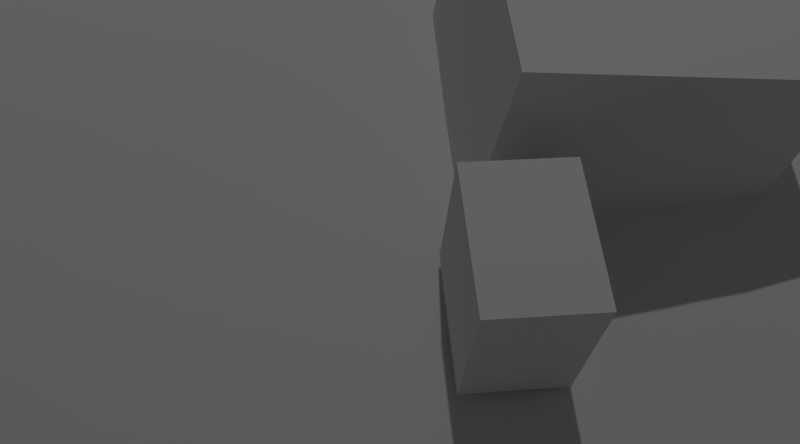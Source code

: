 # Source: model.blend  (saved by Blender 2.79.0; exported with 4.5.12 LTS)
import bpy
from mathutils import Matrix  # noqa: F401  (used for matrix-valued properties, if any)

bpy.ops.wm.read_factory_settings(use_empty=True)
scene = bpy.context.scene
scene.name = 'Scene'

# ---- collections
col_collection_1 = bpy.data.collections.new('Collection 1'); scene.collection.children.link(col_collection_1)
col_collection_10 = bpy.data.collections.new('Collection 10'); scene.collection.children.link(col_collection_10)

# ---- materials (node trees are filled in below, after node groups)
mat_material_002 = bpy.data.materials.new('Material.002')
mat_material_002.alpha_threshold = 0.0
mat_material_002.use_transparent_shadow = False
mat_material_002.preview_render_type = 'FLAT'
mat_material_002.roughness = 0.5
mat_material_004 = bpy.data.materials.new('Material.004')
mat_material_004.alpha_threshold = 0.0
mat_material_004.use_transparent_shadow = False
mat_material_004.roughness = 0.5
mat_material_003 = bpy.data.materials.new('Material.003')
mat_material_003.alpha_threshold = 0.0
mat_material_003.use_transparent_shadow = False
mat_material_003.preview_render_type = 'CUBE'
mat_material_003.roughness = 0.5

# ---- material node trees

# ---- world
world_world = bpy.data.worlds.new('World'); scene.world = world_world
world_world.color = (0.05088, 0.05088, 0.05088)
world_world.use_sun_shadow = False
world_world.sun_shadow_jitter_overblur = 0.0
world_world.cycles.sampling_method = 'MANUAL'

# ---- cameras
cam_camera_001 = bpy.data.cameras.new('Camera.001')
cam_camera_001.clip_end = 100.0
cam_camera_001.lens = 35.0
cam_camera_001.sensor_width = 32.0
cam_camera_001.sensor_height = 18.0
cam_camera_001.display_size = 2.0
cam_camera_001.dof.focus_distance = 0.0
cam_camera_001.dof.aperture_fstop = 128.0
cam_camera_001.dof.aperture_blades = 6
cam_camera = bpy.data.cameras.new('Camera')
cam_camera.clip_end = 100.0
cam_camera.lens = 35.0
cam_camera.sensor_width = 32.0
cam_camera.sensor_height = 18.0
cam_camera.ortho_scale = 7.314
cam_camera.dof.focus_distance = 0.0
cam_camera.dof.aperture_fstop = 128.0

# ---- lights
light_lamp = bpy.data.lights.new('Lamp', 'POINT')
light_lamp.transmission_factor = 0.0
light_lamp.cutoff_distance = 30.0
light_lamp.energy = 913.0
light_lamp.shadow_buffer_clip_start = 1.001
light_lamp.shadow_soft_size = 0.1
light_lamp.shadow_maximum_resolution = 0.006
light_lamp.use_absolute_resolution = True

# ---- meshes
me_cube = bpy.data.meshes.new('Cube')
me_cube.from_pydata([(1.0, 1.0, -1.0), (1.0, -1.0, -1.0), (-1.0, -1.0, -1.0), (-1.0, 1.0, -1.0), (1.0, 1.0, 1.0), (1.0, -1.0, 1.0), (-1.0, -1.0, 1.0), (-1.0, 1.0, 1.0)], [], [(0, 1, 2, 3), (4, 7, 6, 5), (0, 4, 5, 1), (1, 5, 6, 2), (2, 6, 7, 3), (4, 0, 3, 7)])
me_cube.materials.append(mat_material_002)
me_cube.use_remesh_preserve_volume = False
me_cube.use_remesh_preserve_attributes = False
me_cube.use_mirror_vertex_groups = False
me_cube.update()
me_plane = bpy.data.meshes.new('Plane')
me_plane.from_pydata([(-0.8943, -0.9588, 0.0), (0.8943, -0.9588, 0.0), (-0.8943, 0.9588, 0.0), (0.8943, 0.9588, 0.0), (-0.8943, 0.0, 0.0), (0.0, -0.9588, 0.0), (0.8943, 0.0, 0.0), (0.0, 0.9588, 0.0), (0.0, 0.0, 0.0)], [], [(8, 6, 3, 7), (4, 8, 7, 2), (0, 5, 8, 4), (5, 1, 6, 8)])
me_plane.materials.append(mat_material_004)
me_plane.use_remesh_preserve_volume = False
me_plane.use_remesh_preserve_attributes = False
me_plane.use_mirror_vertex_groups = False
me_plane.update()
me_cube_001 = bpy.data.meshes.new('Cube.001')
me_cube_001.from_pydata([(-3.866, -3.866, -3.866), (-3.866, -3.866, 3.866), (-3.866, 3.866, -3.866), (-3.866, 3.866, 3.866), (3.866, -3.866, -3.866), (3.866, -3.866, 3.866), (3.866, 3.866, -3.866), (3.866, 3.866, 3.866)], [], [(0, 1, 3, 2), (2, 3, 7, 6), (6, 7, 5, 4), (4, 5, 1, 0), (2, 6, 4, 0), (7, 3, 1, 5)])
me_cube_001.materials.append(mat_material_003)
me_cube_001.use_remesh_preserve_volume = False
me_cube_001.use_remesh_preserve_attributes = False
me_cube_001.use_mirror_vertex_groups = False
me_cube_001.update()
me_cube_005 = bpy.data.meshes.new('Cube.005')
me_cube_005.from_pydata([(-1.0, -1.0, -1.0), (-1.0, -1.0, 1.0), (-1.0, 1.0, -1.0), (-1.0, 1.0, 1.0), (1.0, -1.0, -1.0), (1.0, -1.0, 1.0), (1.0, 1.0, -1.0), (1.0, 1.0, 1.0)], [], [(0, 1, 3, 2), (2, 3, 7, 6), (6, 7, 5, 4), (4, 5, 1, 0), (2, 6, 4, 0), (7, 3, 1, 5)])
me_cube_005.use_remesh_preserve_volume = False
me_cube_005.use_remesh_preserve_attributes = False
me_cube_005.use_mirror_vertex_groups = False
me_cube_005.update()

# ---- curves / text
cu_beziercircle = bpy.data.curves.new('BezierCircle', 'CURVE')
cu_beziercircle.dimensions = '3D'
_sp = cu_beziercircle.splines.new('BEZIER'); _sp.bezier_points.add(3)
_sp.bezier_points.foreach_set('co', [-8.306, 4.601e-08, 0.0, -4.579e-08, 8.306, 0.0, 8.306, 4.601e-08, 0.0, -4.579e-08, -8.306, 0.0])
_sp.bezier_points.foreach_set('handle_left', [-8.306, -4.586, 0.0, -4.586, 8.306, 0.0, 8.306, 4.586, 0.0, 4.586, -8.306, 0.0])
_sp.bezier_points.foreach_set('handle_right', [-8.306, 4.586, 0.0, 4.586, 8.306, 0.0, 8.306, -4.586, 0.0, -4.586, -8.306, 0.0])
for _p, _l, _r in zip(_sp.bezier_points, ['AUTO', 'AUTO', 'AUTO', 'AUTO'], ['AUTO', 'AUTO', 'AUTO', 'AUTO']): _p.handle_left_type = _l; _p.handle_right_type = _r
_sp.order_u = 0
_sp.order_v = 0
_sp.use_cyclic_u = True
_sp = cu_beziercircle.splines.new('BEZIER'); _sp.bezier_points.add(0)
_sp.bezier_points.foreach_set('co', [2.104, 0.9809, 0.4709])
_sp.bezier_points.foreach_set('handle_left', [2.104, 0.9809, 0.4709])
_sp.bezier_points.foreach_set('handle_right', [2.104, 0.9809, 0.4709])
for _p, _l, _r in zip(_sp.bezier_points, ['ALIGNED'], ['ALIGNED']): _p.handle_left_type = _l; _p.handle_right_type = _r
_sp.order_u = 0
_sp.order_v = 0
_sp = cu_beziercircle.splines.new('BEZIER'); _sp.bezier_points.add(0)
_sp.bezier_points.foreach_set('co', [1.841, 1.754, 0.4737])
_sp.bezier_points.foreach_set('handle_left', [1.841, 1.754, 0.4737])
_sp.bezier_points.foreach_set('handle_right', [1.841, 1.754, 0.4737])
for _p, _l, _r in zip(_sp.bezier_points, ['ALIGNED'], ['ALIGNED']): _p.handle_left_type = _l; _p.handle_right_type = _r
_sp.order_u = 0
_sp.order_v = 0
_sp.use_cyclic_u = True
cu_beziercircle.use_path = True
cu_beziercircle.use_path_clamp = True
cu_beziercircle.bevel_resolution = 0
cu_beziercircle.eval_time = 24.5
cu_beziercircle.fill_mode = 'HALF'

# ---- objects
ob_camera_001 = bpy.data.objects.new('Camera.001', cam_camera_001)
ob_beziercircle = bpy.data.objects.new('BezierCircle', cu_beziercircle)
ob_cube = bpy.data.objects.new('Cube', me_cube)
ob_plane = bpy.data.objects.new('Plane', me_plane)
ob_boat = bpy.data.objects.new('boat', me_cube_001)
ob_camera = bpy.data.objects.new('Camera', cam_camera)
ob_lamp = bpy.data.objects.new('Lamp', light_lamp)
ob_boat2 = bpy.data.objects.new('boat2', me_cube_005)

# ---- transforms, parenting, visibility, modifiers, constraints
ob_camera_001.location = (-0.5282, -10.53, 5.198)
ob_camera_001.rotation_euler = (0.5419, -0.05166, -0.08929)
ob_camera_001.lineart.crease_threshold = 0.0
ob_beziercircle.location = (0.3359, -0.09898, 0.3658)
ob_beziercircle.hide_viewport = True
ob_beziercircle.lineart.crease_threshold = 0.0
ob_cube.location = (0.0, 0.0, 0.25)
ob_cube.lock_rotations_4d = False
ob_cube.empty_display_type = 'ARROWS'
ob_cube.lineart.crease_threshold = 0.0
_m = ob_cube.modifiers.new('Ocean', 'OCEAN')
_m.size = 0.75
_m.time = 5.13
_m.filepath = '/tmp/blender_HtV5ac/cache_ocean'
ob_plane.location = (0.07499, -0.2529, 0.3253)
ob_plane.hide_viewport = True
ob_plane.lineart.crease_threshold = 0.0
_vg = ob_plane.vertex_groups.new(name='Group')
_m = ob_plane.modifiers.new('Shrinkwrap', 'SHRINKWRAP')
_m.target = ob_cube
_c = ob_plane.constraints.new('FOLLOW_PATH'); _c.name = 'Follow Path'
_c.target = ob_beziercircle
_c.use_curve_follow = True
_c.use_fixed_location = True
ob_boat.location = (0.5954, -8.268, 0.6732)
ob_boat.scale = (0.09112, 0.1249, 0.1389)
ob_boat.lineart.crease_threshold = 0.0
_c = ob_boat.constraints.new('COPY_ROTATION'); _c.name = 'Copy Rotation'
_c.active = False
_c.target = ob_plane
_c.subtarget = 'Group'
_c = ob_boat.constraints.new('COPY_LOCATION'); _c.name = 'Copy Location'
_c.mute = True
_c.enabled = False
_c.target = ob_plane
ob_camera.location = (2.023, -8.78, 1.451)
ob_camera.rotation_euler = (1.604, 0.8227, -31.13)
ob_camera.lock_rotations_4d = False
ob_camera.empty_display_type = 'ARROWS'
ob_camera.color = (0.0, 0.0, 0.0, 0.0)
ob_camera.display_type = 'WIRE'
ob_camera.lineart.crease_threshold = 0.0
_c = ob_camera.constraints.new('COPY_LOCATION'); _c.name = 'Copy Location'
_c.influence = 0.85
_c.target = ob_boat
_c.use_z = False
_c = ob_camera.constraints.new('COPY_ROTATION'); _c.name = 'Copy Rotation'
_c.influence = 0.7
_c.target = ob_boat
_c.mix_mode = 'OFFSET'
_c.use_offset = True
ob_lamp.location = (0.8037, -0.7416, 14.19)
ob_lamp.rotation_euler = (0.6503, 0.05522, 1.866)
ob_lamp.lock_rotations_4d = False
ob_lamp.empty_display_type = 'ARROWS'
ob_lamp.color = (0.0, 0.0, 0.0, 0.0)
ob_lamp.lineart.crease_threshold = 0.0
ob_boat2.location = (1.487, -6.557, 0.5382)
ob_boat2.rotation_euler = (-0.09006, -0.0277, -1.571)
ob_boat2.lock_rotation = (False, False, True)
ob_boat2.lineart.crease_threshold = 0.0

# ---- collection membership
col_collection_1.objects.link(ob_camera_001)
col_collection_1.objects.link(ob_beziercircle)
col_collection_1.objects.link(ob_cube)
col_collection_1.objects.link(ob_plane)
col_collection_1.objects.link(ob_boat)
col_collection_1.objects.link(ob_camera)
col_collection_1.objects.link(ob_lamp)
col_collection_10.objects.link(ob_boat2)

# ---- scene / render settings (as saved in the file)
scene.camera = ob_camera_001
scene.frame_start = 1; scene.frame_end = 10000; scene.frame_set(62)
scene.render.engine = 'BLENDER_EEVEE_NEXT'
scene.render.image_settings.color_mode = 'RGB'
scene.render.resolution_x = 973
scene.render.resolution_y = 540
scene.render.resolution_percentage = 50
scene.render.dither_intensity = 0.0
scene.cycles.use_denoising = False
scene.cycles.samples = 128
scene.cycles.sampling_pattern = 'TABULATED_SOBOL'
scene.cycles.use_adaptive_sampling = False
scene.cycles.use_light_tree = False
scene.cycles.blur_glossy = 0.0
scene.cycles.sample_clamp_indirect = 0.0
scene.view_settings.view_transform = 'Standard'
bpy.context.view_layer.update()
